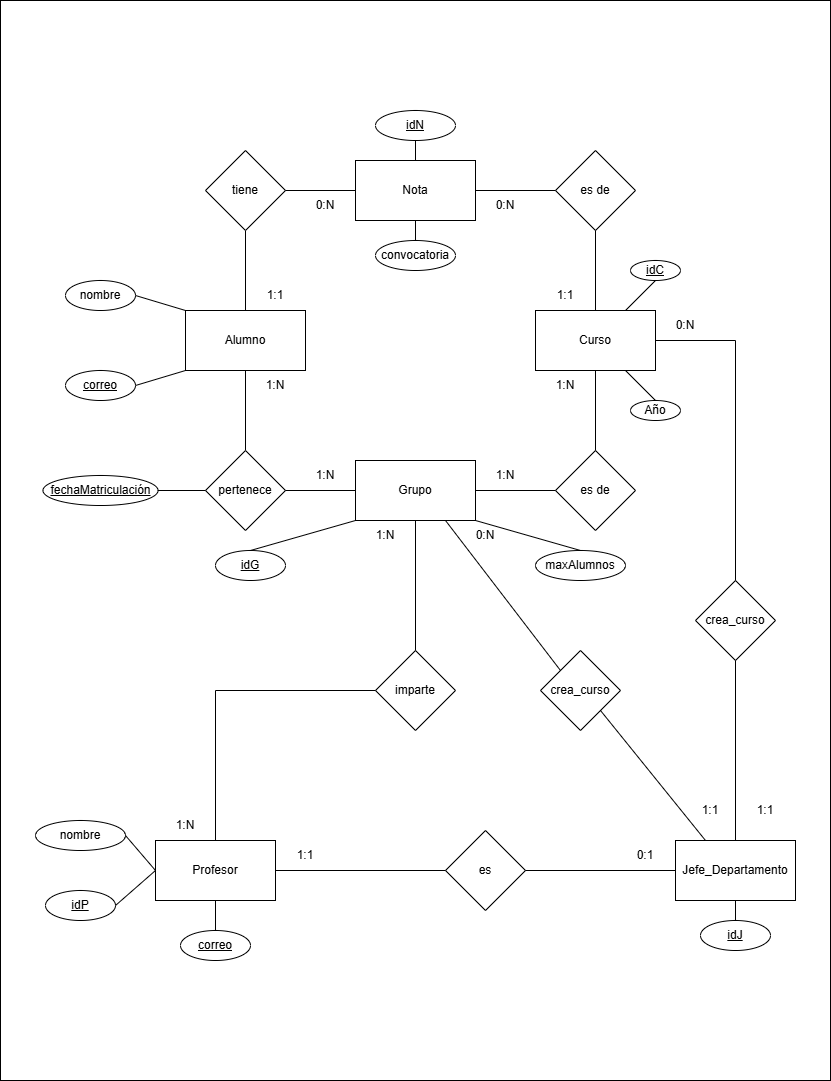

The diagram above was exported from draw.io. Its source (the exported page's mxGraphModel, read from the mxfile embedded in the PNG):
<mxGraphModel dx="1042" dy="626" grid="1" gridSize="10" guides="1" tooltips="1" connect="1" arrows="1" fold="1" page="1" pageScale="1" pageWidth="850" pageHeight="1100" math="0" shadow="0" extFonts="Permanent Marker^https://fonts.googleapis.com/css?family=Permanent+Marker">
  <root>
    <mxCell id="0" />
    <mxCell id="1" parent="0" />
    <mxCell id="T9RKbmVL4M3hySIYhMY4-67" value="" style="rounded=0;whiteSpace=wrap;html=1;fillColor=none;" parent="1" vertex="1">
      <mxGeometry x="10" y="10" width="830" height="1080" as="geometry" />
    </mxCell>
    <mxCell id="DOH8_6oNe3t6x8GuyTMD-1" value="Alumno" style="rounded=0;whiteSpace=wrap;html=1;" parent="1" vertex="1">
      <mxGeometry x="195" y="320" width="120" height="60" as="geometry" />
    </mxCell>
    <mxCell id="DOH8_6oNe3t6x8GuyTMD-2" value="Curso" style="rounded=0;whiteSpace=wrap;html=1;" parent="1" vertex="1">
      <mxGeometry x="545" y="320" width="120" height="60" as="geometry" />
    </mxCell>
    <mxCell id="DOH8_6oNe3t6x8GuyTMD-3" value="Nota" style="rounded=0;whiteSpace=wrap;html=1;" parent="1" vertex="1">
      <mxGeometry x="365" y="170" width="120" height="60" as="geometry" />
    </mxCell>
    <mxCell id="DOH8_6oNe3t6x8GuyTMD-7" value="" style="endArrow=none;html=1;rounded=0;entryX=0.5;entryY=0;entryDx=0;entryDy=0;exitX=0.5;exitY=1;exitDx=0;exitDy=0;" parent="1" source="DOH8_6oNe3t6x8GuyTMD-8" target="DOH8_6oNe3t6x8GuyTMD-1" edge="1">
      <mxGeometry width="50" height="50" relative="1" as="geometry">
        <mxPoint x="235" y="310" as="sourcePoint" />
        <mxPoint x="465" y="320" as="targetPoint" />
      </mxGeometry>
    </mxCell>
    <mxCell id="DOH8_6oNe3t6x8GuyTMD-8" value="tiene" style="rhombus;whiteSpace=wrap;html=1;" parent="1" vertex="1">
      <mxGeometry x="215" y="160" width="80" height="80" as="geometry" />
    </mxCell>
    <mxCell id="DOH8_6oNe3t6x8GuyTMD-9" value="" style="endArrow=none;html=1;rounded=0;exitX=1;exitY=0.5;exitDx=0;exitDy=0;entryX=0;entryY=0.5;entryDx=0;entryDy=0;" parent="1" source="DOH8_6oNe3t6x8GuyTMD-8" target="DOH8_6oNe3t6x8GuyTMD-3" edge="1">
      <mxGeometry width="50" height="50" relative="1" as="geometry">
        <mxPoint x="415" y="370" as="sourcePoint" />
        <mxPoint x="465" y="320" as="targetPoint" />
      </mxGeometry>
    </mxCell>
    <mxCell id="DOH8_6oNe3t6x8GuyTMD-10" value="es de" style="rhombus;whiteSpace=wrap;html=1;" parent="1" vertex="1">
      <mxGeometry x="565" y="160" width="80" height="80" as="geometry" />
    </mxCell>
    <mxCell id="DOH8_6oNe3t6x8GuyTMD-11" value="" style="endArrow=none;html=1;rounded=0;exitX=1;exitY=0.5;exitDx=0;exitDy=0;entryX=0;entryY=0.5;entryDx=0;entryDy=0;" parent="1" source="DOH8_6oNe3t6x8GuyTMD-3" target="DOH8_6oNe3t6x8GuyTMD-10" edge="1">
      <mxGeometry width="50" height="50" relative="1" as="geometry">
        <mxPoint x="415" y="370" as="sourcePoint" />
        <mxPoint x="465" y="320" as="targetPoint" />
      </mxGeometry>
    </mxCell>
    <mxCell id="DOH8_6oNe3t6x8GuyTMD-12" value="" style="endArrow=none;html=1;rounded=0;exitX=0.5;exitY=1;exitDx=0;exitDy=0;entryX=0.5;entryY=0;entryDx=0;entryDy=0;" parent="1" source="DOH8_6oNe3t6x8GuyTMD-10" target="DOH8_6oNe3t6x8GuyTMD-2" edge="1">
      <mxGeometry width="50" height="50" relative="1" as="geometry">
        <mxPoint x="415" y="370" as="sourcePoint" />
        <mxPoint x="465" y="320" as="targetPoint" />
      </mxGeometry>
    </mxCell>
    <mxCell id="DOH8_6oNe3t6x8GuyTMD-13" value="1:1" style="text;html=1;align=center;verticalAlign=middle;whiteSpace=wrap;rounded=0;" parent="1" vertex="1">
      <mxGeometry x="255" y="290" width="60" height="30" as="geometry" />
    </mxCell>
    <mxCell id="DOH8_6oNe3t6x8GuyTMD-14" value="0&lt;span style=&quot;background-color: transparent; color: light-dark(rgb(0, 0, 0), rgb(255, 255, 255));&quot;&gt;:N&lt;/span&gt;" style="text;html=1;align=center;verticalAlign=middle;whiteSpace=wrap;rounded=0;" parent="1" vertex="1">
      <mxGeometry x="305" y="200" width="60" height="30" as="geometry" />
    </mxCell>
    <mxCell id="DOH8_6oNe3t6x8GuyTMD-15" value="0:N" style="text;html=1;align=center;verticalAlign=middle;whiteSpace=wrap;rounded=0;" parent="1" vertex="1">
      <mxGeometry x="485" y="200" width="60" height="30" as="geometry" />
    </mxCell>
    <mxCell id="DOH8_6oNe3t6x8GuyTMD-16" value="1:1" style="text;html=1;align=center;verticalAlign=middle;whiteSpace=wrap;rounded=0;" parent="1" vertex="1">
      <mxGeometry x="545" y="290" width="60" height="30" as="geometry" />
    </mxCell>
    <mxCell id="DOH8_6oNe3t6x8GuyTMD-19" value="" style="endArrow=none;html=1;rounded=0;entryX=0.5;entryY=1;entryDx=0;entryDy=0;exitX=0.5;exitY=0;exitDx=0;exitDy=0;" parent="1" source="DOH8_6oNe3t6x8GuyTMD-3" target="DOH8_6oNe3t6x8GuyTMD-21" edge="1">
      <mxGeometry width="50" height="50" relative="1" as="geometry">
        <mxPoint x="425" y="240" as="sourcePoint" />
        <mxPoint x="415" y="470" as="targetPoint" />
      </mxGeometry>
    </mxCell>
    <mxCell id="DOH8_6oNe3t6x8GuyTMD-21" value="&lt;u&gt;idN&lt;/u&gt;" style="ellipse;whiteSpace=wrap;html=1;" parent="1" vertex="1">
      <mxGeometry x="385" y="120" width="80" height="30" as="geometry" />
    </mxCell>
    <mxCell id="DOH8_6oNe3t6x8GuyTMD-23" value="" style="endArrow=none;html=1;rounded=0;entryX=0.75;entryY=1;entryDx=0;entryDy=0;exitX=0.5;exitY=0;exitDx=0;exitDy=0;" parent="1" source="DOH8_6oNe3t6x8GuyTMD-24" target="DOH8_6oNe3t6x8GuyTMD-2" edge="1">
      <mxGeometry width="50" height="50" relative="1" as="geometry">
        <mxPoint x="785" y="260" as="sourcePoint" />
        <mxPoint x="465" y="320" as="targetPoint" />
      </mxGeometry>
    </mxCell>
    <mxCell id="DOH8_6oNe3t6x8GuyTMD-24" value="Año" style="ellipse;whiteSpace=wrap;html=1;" parent="1" vertex="1">
      <mxGeometry x="640" y="410" width="50" height="20" as="geometry" />
    </mxCell>
    <mxCell id="DOH8_6oNe3t6x8GuyTMD-33" value="Grupo" style="rounded=0;whiteSpace=wrap;html=1;" parent="1" vertex="1">
      <mxGeometry x="365" y="470" width="120" height="60" as="geometry" />
    </mxCell>
    <mxCell id="DOH8_6oNe3t6x8GuyTMD-34" value="es de" style="rhombus;whiteSpace=wrap;html=1;" parent="1" vertex="1">
      <mxGeometry x="565" y="460" width="80" height="80" as="geometry" />
    </mxCell>
    <mxCell id="DOH8_6oNe3t6x8GuyTMD-35" value="" style="endArrow=none;html=1;rounded=0;entryX=1;entryY=0.5;entryDx=0;entryDy=0;exitX=0;exitY=0.5;exitDx=0;exitDy=0;" parent="1" source="DOH8_6oNe3t6x8GuyTMD-34" target="DOH8_6oNe3t6x8GuyTMD-33" edge="1">
      <mxGeometry width="50" height="50" relative="1" as="geometry">
        <mxPoint x="135" y="150" as="sourcePoint" />
        <mxPoint x="115" y="270" as="targetPoint" />
      </mxGeometry>
    </mxCell>
    <mxCell id="DOH8_6oNe3t6x8GuyTMD-36" value="" style="endArrow=none;html=1;rounded=0;exitX=0.5;exitY=1;exitDx=0;exitDy=0;entryX=0.5;entryY=0;entryDx=0;entryDy=0;" parent="1" source="DOH8_6oNe3t6x8GuyTMD-1" target="DOH8_6oNe3t6x8GuyTMD-38" edge="1">
      <mxGeometry width="50" height="50" relative="1" as="geometry">
        <mxPoint x="125" y="460" as="sourcePoint" />
        <mxPoint x="255" y="440" as="targetPoint" />
      </mxGeometry>
    </mxCell>
    <mxCell id="DOH8_6oNe3t6x8GuyTMD-37" value="1:N" style="text;html=1;align=center;verticalAlign=middle;whiteSpace=wrap;rounded=0;" parent="1" vertex="1">
      <mxGeometry x="305" y="470" width="60" height="30" as="geometry" />
    </mxCell>
    <mxCell id="DOH8_6oNe3t6x8GuyTMD-38" value="pertenece" style="rhombus;whiteSpace=wrap;html=1;" parent="1" vertex="1">
      <mxGeometry x="215" y="460" width="80" height="80" as="geometry" />
    </mxCell>
    <mxCell id="DOH8_6oNe3t6x8GuyTMD-39" value="" style="endArrow=none;html=1;rounded=0;exitX=0;exitY=0.5;exitDx=0;exitDy=0;entryX=1;entryY=0.5;entryDx=0;entryDy=0;" parent="1" source="DOH8_6oNe3t6x8GuyTMD-33" target="DOH8_6oNe3t6x8GuyTMD-38" edge="1">
      <mxGeometry width="50" height="50" relative="1" as="geometry">
        <mxPoint x="265" y="420" as="sourcePoint" />
        <mxPoint x="265" y="470" as="targetPoint" />
      </mxGeometry>
    </mxCell>
    <mxCell id="DOH8_6oNe3t6x8GuyTMD-40" value="" style="endArrow=none;html=1;rounded=0;entryX=0.5;entryY=1;entryDx=0;entryDy=0;exitX=0.5;exitY=0;exitDx=0;exitDy=0;" parent="1" source="DOH8_6oNe3t6x8GuyTMD-34" target="DOH8_6oNe3t6x8GuyTMD-2" edge="1">
      <mxGeometry width="50" height="50" relative="1" as="geometry">
        <mxPoint x="575" y="480" as="sourcePoint" />
        <mxPoint x="495" y="480" as="targetPoint" />
      </mxGeometry>
    </mxCell>
    <mxCell id="DOH8_6oNe3t6x8GuyTMD-41" value="1:N" style="text;html=1;align=center;verticalAlign=middle;whiteSpace=wrap;rounded=0;" parent="1" vertex="1">
      <mxGeometry x="485" y="470" width="60" height="30" as="geometry" />
    </mxCell>
    <mxCell id="DOH8_6oNe3t6x8GuyTMD-42" value="1:N" style="text;html=1;align=center;verticalAlign=middle;whiteSpace=wrap;rounded=0;" parent="1" vertex="1">
      <mxGeometry x="545" y="380" width="60" height="30" as="geometry" />
    </mxCell>
    <mxCell id="DOH8_6oNe3t6x8GuyTMD-43" value="1:N" style="text;html=1;align=center;verticalAlign=middle;whiteSpace=wrap;rounded=0;" parent="1" vertex="1">
      <mxGeometry x="255" y="380" width="60" height="30" as="geometry" />
    </mxCell>
    <mxCell id="DOH8_6oNe3t6x8GuyTMD-47" value="&lt;u&gt;fechaMatriculación&lt;/u&gt;" style="ellipse;whiteSpace=wrap;html=1;" parent="1" vertex="1">
      <mxGeometry x="52.5" y="485" width="115" height="30" as="geometry" />
    </mxCell>
    <mxCell id="DOH8_6oNe3t6x8GuyTMD-48" value="" style="endArrow=none;html=1;rounded=0;exitX=1;exitY=0.5;exitDx=0;exitDy=0;entryX=0;entryY=0.5;entryDx=0;entryDy=0;" parent="1" source="DOH8_6oNe3t6x8GuyTMD-47" target="DOH8_6oNe3t6x8GuyTMD-38" edge="1">
      <mxGeometry width="50" height="50" relative="1" as="geometry">
        <mxPoint x="455" y="410" as="sourcePoint" />
        <mxPoint x="505" y="360" as="targetPoint" />
      </mxGeometry>
    </mxCell>
    <mxCell id="T9RKbmVL4M3hySIYhMY4-1" value="nombre" style="ellipse;whiteSpace=wrap;html=1;" parent="1" vertex="1">
      <mxGeometry x="75" y="290" width="70" height="30" as="geometry" />
    </mxCell>
    <mxCell id="T9RKbmVL4M3hySIYhMY4-2" value="" style="endArrow=none;html=1;rounded=0;exitX=1;exitY=0.5;exitDx=0;exitDy=0;entryX=0;entryY=0;entryDx=0;entryDy=0;" parent="1" source="T9RKbmVL4M3hySIYhMY4-1" target="DOH8_6oNe3t6x8GuyTMD-1" edge="1">
      <mxGeometry width="50" height="50" relative="1" as="geometry">
        <mxPoint x="425" y="380" as="sourcePoint" />
        <mxPoint x="475" y="330" as="targetPoint" />
      </mxGeometry>
    </mxCell>
    <mxCell id="T9RKbmVL4M3hySIYhMY4-4" value="&lt;u&gt;correo&lt;/u&gt;" style="ellipse;whiteSpace=wrap;html=1;" parent="1" vertex="1">
      <mxGeometry x="75" y="380" width="70" height="30" as="geometry" />
    </mxCell>
    <mxCell id="T9RKbmVL4M3hySIYhMY4-5" value="" style="endArrow=none;html=1;rounded=0;exitX=1;exitY=0.5;exitDx=0;exitDy=0;entryX=0;entryY=1;entryDx=0;entryDy=0;" parent="1" source="T9RKbmVL4M3hySIYhMY4-4" target="DOH8_6oNe3t6x8GuyTMD-1" edge="1">
      <mxGeometry width="50" height="50" relative="1" as="geometry">
        <mxPoint x="425" y="450" as="sourcePoint" />
        <mxPoint x="195" y="390" as="targetPoint" />
      </mxGeometry>
    </mxCell>
    <mxCell id="T9RKbmVL4M3hySIYhMY4-6" value="&lt;u&gt;idP&lt;/u&gt;" style="ellipse;whiteSpace=wrap;html=1;" parent="1" vertex="1">
      <mxGeometry x="55" y="900" width="70" height="30" as="geometry" />
    </mxCell>
    <mxCell id="T9RKbmVL4M3hySIYhMY4-9" value="nombre" style="ellipse;whiteSpace=wrap;html=1;" parent="1" vertex="1">
      <mxGeometry x="45" y="830" width="90" height="30" as="geometry" />
    </mxCell>
    <mxCell id="T9RKbmVL4M3hySIYhMY4-10" value="" style="endArrow=none;html=1;rounded=0;exitX=1;exitY=0.5;exitDx=0;exitDy=0;entryX=0;entryY=0.5;entryDx=0;entryDy=0;" parent="1" source="T9RKbmVL4M3hySIYhMY4-9" target="T9RKbmVL4M3hySIYhMY4-14" edge="1">
      <mxGeometry width="50" height="50" relative="1" as="geometry">
        <mxPoint x="787.5" y="930" as="sourcePoint" />
        <mxPoint x="482.5" y="810" as="targetPoint" />
      </mxGeometry>
    </mxCell>
    <mxCell id="T9RKbmVL4M3hySIYhMY4-11" value="imparte" style="rhombus;whiteSpace=wrap;html=1;" parent="1" vertex="1">
      <mxGeometry x="385" y="660" width="80" height="80" as="geometry" />
    </mxCell>
    <mxCell id="T9RKbmVL4M3hySIYhMY4-12" value="" style="endArrow=none;html=1;rounded=0;exitX=0.5;exitY=1;exitDx=0;exitDy=0;entryX=0.5;entryY=0;entryDx=0;entryDy=0;" parent="1" source="DOH8_6oNe3t6x8GuyTMD-33" target="T9RKbmVL4M3hySIYhMY4-11" edge="1">
      <mxGeometry width="50" height="50" relative="1" as="geometry">
        <mxPoint x="385" y="630" as="sourcePoint" />
        <mxPoint x="435" y="580" as="targetPoint" />
      </mxGeometry>
    </mxCell>
    <mxCell id="T9RKbmVL4M3hySIYhMY4-13" value="" style="endArrow=none;html=1;rounded=0;exitX=0.5;exitY=0;exitDx=0;exitDy=0;entryX=0;entryY=0.5;entryDx=0;entryDy=0;" parent="1" source="T9RKbmVL4M3hySIYhMY4-14" target="T9RKbmVL4M3hySIYhMY4-11" edge="1">
      <mxGeometry width="50" height="50" relative="1" as="geometry">
        <mxPoint x="365" y="880" as="sourcePoint" />
        <mxPoint x="405" y="850" as="targetPoint" />
        <Array as="points">
          <mxPoint x="225" y="700" />
        </Array>
      </mxGeometry>
    </mxCell>
    <mxCell id="T9RKbmVL4M3hySIYhMY4-14" value="Profesor" style="rounded=0;whiteSpace=wrap;html=1;" parent="1" vertex="1">
      <mxGeometry x="165" y="850" width="120" height="60" as="geometry" />
    </mxCell>
    <mxCell id="T9RKbmVL4M3hySIYhMY4-15" value="maxAlumnos" style="ellipse;whiteSpace=wrap;html=1;" parent="1" vertex="1">
      <mxGeometry x="545" y="560" width="90" height="30" as="geometry" />
    </mxCell>
    <mxCell id="T9RKbmVL4M3hySIYhMY4-16" value="" style="endArrow=none;html=1;rounded=0;exitX=0.5;exitY=0;exitDx=0;exitDy=0;entryX=1;entryY=1;entryDx=0;entryDy=0;" parent="1" source="T9RKbmVL4M3hySIYhMY4-15" edge="1">
      <mxGeometry width="50" height="50" relative="1" as="geometry">
        <mxPoint x="790" y="650" as="sourcePoint" />
        <mxPoint x="485" y="530" as="targetPoint" />
      </mxGeometry>
    </mxCell>
    <mxCell id="T9RKbmVL4M3hySIYhMY4-17" value="" style="endArrow=none;html=1;rounded=0;exitX=0.5;exitY=0;exitDx=0;exitDy=0;" parent="1" source="T9RKbmVL4M3hySIYhMY4-18" edge="1">
      <mxGeometry width="50" height="50" relative="1" as="geometry">
        <mxPoint x="605" y="650" as="sourcePoint" />
        <mxPoint x="365" y="530" as="targetPoint" />
      </mxGeometry>
    </mxCell>
    <mxCell id="T9RKbmVL4M3hySIYhMY4-18" value="&lt;u&gt;idG&lt;/u&gt;" style="ellipse;whiteSpace=wrap;html=1;" parent="1" vertex="1">
      <mxGeometry x="225" y="560" width="70" height="30" as="geometry" />
    </mxCell>
    <mxCell id="T9RKbmVL4M3hySIYhMY4-19" value="&lt;u&gt;idC&lt;/u&gt;" style="ellipse;whiteSpace=wrap;html=1;" parent="1" vertex="1">
      <mxGeometry x="640" y="270" width="50" height="20" as="geometry" />
    </mxCell>
    <mxCell id="T9RKbmVL4M3hySIYhMY4-20" value="" style="endArrow=none;html=1;rounded=0;entryX=0.75;entryY=0;entryDx=0;entryDy=0;exitX=0.5;exitY=1;exitDx=0;exitDy=0;" parent="1" source="T9RKbmVL4M3hySIYhMY4-19" target="DOH8_6oNe3t6x8GuyTMD-2" edge="1">
      <mxGeometry width="50" height="50" relative="1" as="geometry">
        <mxPoint x="755" y="310" as="sourcePoint" />
        <mxPoint x="665" y="250" as="targetPoint" />
      </mxGeometry>
    </mxCell>
    <mxCell id="T9RKbmVL4M3hySIYhMY4-22" value="" style="endArrow=none;html=1;rounded=0;entryX=0.5;entryY=0;entryDx=0;entryDy=0;exitX=0.5;exitY=1;exitDx=0;exitDy=0;" parent="1" source="DOH8_6oNe3t6x8GuyTMD-3" target="T9RKbmVL4M3hySIYhMY4-23" edge="1">
      <mxGeometry width="50" height="50" relative="1" as="geometry">
        <mxPoint x="475" y="290" as="sourcePoint" />
        <mxPoint x="465" y="590" as="targetPoint" />
      </mxGeometry>
    </mxCell>
    <mxCell id="T9RKbmVL4M3hySIYhMY4-23" value="convocatoria" style="ellipse;whiteSpace=wrap;html=1;" parent="1" vertex="1">
      <mxGeometry x="385" y="250" width="80" height="30" as="geometry" />
    </mxCell>
    <mxCell id="T9RKbmVL4M3hySIYhMY4-24" value="Jefe_Departamento" style="rounded=0;whiteSpace=wrap;html=1;" parent="1" vertex="1">
      <mxGeometry x="685" y="850" width="120" height="60" as="geometry" />
    </mxCell>
    <mxCell id="T9RKbmVL4M3hySIYhMY4-25" value="crea_curso" style="rhombus;whiteSpace=wrap;html=1;" parent="1" vertex="1">
      <mxGeometry x="705" y="590" width="80" height="80" as="geometry" />
    </mxCell>
    <mxCell id="T9RKbmVL4M3hySIYhMY4-27" value="" style="endArrow=none;html=1;rounded=0;exitX=0.5;exitY=0;exitDx=0;exitDy=0;entryX=1;entryY=0.5;entryDx=0;entryDy=0;" parent="1" source="T9RKbmVL4M3hySIYhMY4-25" target="DOH8_6oNe3t6x8GuyTMD-2" edge="1">
      <mxGeometry width="50" height="50" relative="1" as="geometry">
        <mxPoint x="385" y="530" as="sourcePoint" />
        <mxPoint x="435" y="480" as="targetPoint" />
        <Array as="points">
          <mxPoint x="745" y="350" />
        </Array>
      </mxGeometry>
    </mxCell>
    <mxCell id="T9RKbmVL4M3hySIYhMY4-28" value="" style="endArrow=none;html=1;rounded=0;exitX=0.5;exitY=0;exitDx=0;exitDy=0;entryX=0.5;entryY=1;entryDx=0;entryDy=0;" parent="1" source="T9RKbmVL4M3hySIYhMY4-24" target="T9RKbmVL4M3hySIYhMY4-25" edge="1">
      <mxGeometry width="50" height="50" relative="1" as="geometry">
        <mxPoint x="385" y="530" as="sourcePoint" />
        <mxPoint x="435" y="480" as="targetPoint" />
      </mxGeometry>
    </mxCell>
    <mxCell id="T9RKbmVL4M3hySIYhMY4-29" value="" style="endArrow=none;html=1;rounded=0;entryX=0;entryY=0.5;entryDx=0;entryDy=0;exitX=1;exitY=0.5;exitDx=0;exitDy=0;" parent="1" source="T9RKbmVL4M3hySIYhMY4-32" target="T9RKbmVL4M3hySIYhMY4-24" edge="1">
      <mxGeometry width="50" height="50" relative="1" as="geometry">
        <mxPoint x="625" y="780" as="sourcePoint" />
        <mxPoint x="435" y="680" as="targetPoint" />
      </mxGeometry>
    </mxCell>
    <mxCell id="T9RKbmVL4M3hySIYhMY4-32" value="es" style="rhombus;whiteSpace=wrap;html=1;" parent="1" vertex="1">
      <mxGeometry x="455" y="840" width="80" height="80" as="geometry" />
    </mxCell>
    <mxCell id="T9RKbmVL4M3hySIYhMY4-33" value="" style="endArrow=none;html=1;rounded=0;exitX=0;exitY=0.5;exitDx=0;exitDy=0;entryX=1;entryY=0.5;entryDx=0;entryDy=0;" parent="1" source="T9RKbmVL4M3hySIYhMY4-32" target="T9RKbmVL4M3hySIYhMY4-14" edge="1">
      <mxGeometry width="50" height="50" relative="1" as="geometry">
        <mxPoint x="385" y="730" as="sourcePoint" />
        <mxPoint x="435" y="680" as="targetPoint" />
      </mxGeometry>
    </mxCell>
    <mxCell id="T9RKbmVL4M3hySIYhMY4-46" value="" style="endArrow=none;html=1;rounded=0;exitX=1;exitY=0.5;exitDx=0;exitDy=0;entryX=0;entryY=0.5;entryDx=0;entryDy=0;" parent="1" source="T9RKbmVL4M3hySIYhMY4-6" target="T9RKbmVL4M3hySIYhMY4-14" edge="1">
      <mxGeometry width="50" height="50" relative="1" as="geometry">
        <mxPoint x="145" y="740" as="sourcePoint" />
        <mxPoint x="175" y="770" as="targetPoint" />
      </mxGeometry>
    </mxCell>
    <mxCell id="T9RKbmVL4M3hySIYhMY4-47" value="0:1" style="text;html=1;align=center;verticalAlign=middle;whiteSpace=wrap;rounded=0;" parent="1" vertex="1">
      <mxGeometry x="625" y="850" width="60" height="30" as="geometry" />
    </mxCell>
    <mxCell id="T9RKbmVL4M3hySIYhMY4-48" value="1:1" style="text;html=1;align=center;verticalAlign=middle;whiteSpace=wrap;rounded=0;" parent="1" vertex="1">
      <mxGeometry x="285" y="850" width="60" height="30" as="geometry" />
    </mxCell>
    <mxCell id="T9RKbmVL4M3hySIYhMY4-50" value="&lt;u&gt;idJ&lt;/u&gt;" style="ellipse;whiteSpace=wrap;html=1;" parent="1" vertex="1">
      <mxGeometry x="710" y="930" width="70" height="30" as="geometry" />
    </mxCell>
    <mxCell id="T9RKbmVL4M3hySIYhMY4-51" value="" style="endArrow=none;html=1;rounded=0;exitX=0.5;exitY=1;exitDx=0;exitDy=0;entryX=0.5;entryY=0;entryDx=0;entryDy=0;" parent="1" source="T9RKbmVL4M3hySIYhMY4-24" target="T9RKbmVL4M3hySIYhMY4-50" edge="1">
      <mxGeometry width="50" height="50" relative="1" as="geometry">
        <mxPoint x="385" y="610" as="sourcePoint" />
        <mxPoint x="435" y="560" as="targetPoint" />
      </mxGeometry>
    </mxCell>
    <mxCell id="T9RKbmVL4M3hySIYhMY4-53" value="0:N" style="text;html=1;align=center;verticalAlign=middle;whiteSpace=wrap;rounded=0;" parent="1" vertex="1">
      <mxGeometry x="665" y="320" width="60" height="30" as="geometry" />
    </mxCell>
    <mxCell id="T9RKbmVL4M3hySIYhMY4-55" value="1:N" style="text;html=1;align=center;verticalAlign=middle;whiteSpace=wrap;rounded=0;" parent="1" vertex="1">
      <mxGeometry x="365" y="530" width="60" height="30" as="geometry" />
    </mxCell>
    <mxCell id="T9RKbmVL4M3hySIYhMY4-57" value="1:N" style="text;html=1;align=center;verticalAlign=middle;whiteSpace=wrap;rounded=0;" parent="1" vertex="1">
      <mxGeometry x="165" y="820" width="60" height="30" as="geometry" />
    </mxCell>
    <mxCell id="T9RKbmVL4M3hySIYhMY4-58" value="crea_curso" style="rhombus;whiteSpace=wrap;html=1;" parent="1" vertex="1">
      <mxGeometry x="550" y="660" width="80" height="80" as="geometry" />
    </mxCell>
    <mxCell id="T9RKbmVL4M3hySIYhMY4-59" value="" style="endArrow=none;html=1;rounded=0;entryX=0.75;entryY=1;entryDx=0;entryDy=0;exitX=0;exitY=0;exitDx=0;exitDy=0;" parent="1" source="T9RKbmVL4M3hySIYhMY4-58" target="DOH8_6oNe3t6x8GuyTMD-33" edge="1">
      <mxGeometry width="50" height="50" relative="1" as="geometry">
        <mxPoint x="385" y="710" as="sourcePoint" />
        <mxPoint x="435" y="660" as="targetPoint" />
      </mxGeometry>
    </mxCell>
    <mxCell id="T9RKbmVL4M3hySIYhMY4-60" value="" style="endArrow=none;html=1;rounded=0;exitX=0.25;exitY=0;exitDx=0;exitDy=0;entryX=1;entryY=1;entryDx=0;entryDy=0;" parent="1" source="T9RKbmVL4M3hySIYhMY4-24" target="T9RKbmVL4M3hySIYhMY4-58" edge="1">
      <mxGeometry width="50" height="50" relative="1" as="geometry">
        <mxPoint x="385" y="710" as="sourcePoint" />
        <mxPoint x="435" y="660" as="targetPoint" />
      </mxGeometry>
    </mxCell>
    <mxCell id="T9RKbmVL4M3hySIYhMY4-61" value="0:N" style="text;html=1;align=center;verticalAlign=middle;whiteSpace=wrap;rounded=0;" parent="1" vertex="1">
      <mxGeometry x="465" y="530" width="60" height="30" as="geometry" />
    </mxCell>
    <mxCell id="T9RKbmVL4M3hySIYhMY4-62" value="1:1" style="text;html=1;align=center;verticalAlign=middle;whiteSpace=wrap;rounded=0;" parent="1" vertex="1">
      <mxGeometry x="690" y="805" width="60" height="30" as="geometry" />
    </mxCell>
    <mxCell id="T9RKbmVL4M3hySIYhMY4-63" value="1:1" style="text;html=1;align=center;verticalAlign=middle;whiteSpace=wrap;rounded=0;" parent="1" vertex="1">
      <mxGeometry x="745" y="805" width="60" height="30" as="geometry" />
    </mxCell>
    <mxCell id="T9RKbmVL4M3hySIYhMY4-64" value="&lt;u&gt;correo&lt;/u&gt;" style="ellipse;whiteSpace=wrap;html=1;" parent="1" vertex="1">
      <mxGeometry x="190" y="940" width="70" height="30" as="geometry" />
    </mxCell>
    <mxCell id="T9RKbmVL4M3hySIYhMY4-65" value="" style="endArrow=none;html=1;rounded=0;exitX=0.5;exitY=0;exitDx=0;exitDy=0;entryX=0.5;entryY=1;entryDx=0;entryDy=0;" parent="1" source="T9RKbmVL4M3hySIYhMY4-64" target="T9RKbmVL4M3hySIYhMY4-14" edge="1">
      <mxGeometry width="50" height="50" relative="1" as="geometry">
        <mxPoint x="385" y="1010" as="sourcePoint" />
        <mxPoint x="435" y="960" as="targetPoint" />
      </mxGeometry>
    </mxCell>
  </root>
</mxGraphModel>